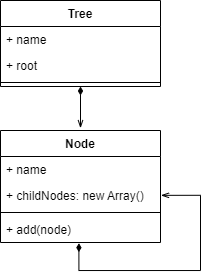

The diagram above was exported from draw.io. Its source (the exported page's mxGraphModel, read from the mxfile embedded in the PNG):
<mxGraphModel dx="1422" dy="481" grid="1" gridSize="10" guides="1" tooltips="1" connect="1" arrows="1" fold="1" page="1" pageScale="1" pageWidth="827" pageHeight="1169" math="0" shadow="0">
  <root>
    <mxCell id="0" />
    <mxCell id="1" parent="0" />
    <mxCell id="LMDiYHQQLORvUrz8DHwN-12" style="edgeStyle=orthogonalEdgeStyle;rounded=0;orthogonalLoop=1;jettySize=auto;html=1;entryX=0.5;entryY=-0.021;entryDx=0;entryDy=0;entryPerimeter=0;startArrow=diamondThin;startFill=1;endArrow=openThin;endFill=0;" edge="1" parent="1" source="LMDiYHQQLORvUrz8DHwN-1" target="LMDiYHQQLORvUrz8DHwN-6">
      <mxGeometry relative="1" as="geometry" />
    </mxCell>
    <mxCell id="LMDiYHQQLORvUrz8DHwN-1" value="Tree" style="swimlane;fontStyle=1;align=center;verticalAlign=top;childLayout=stackLayout;horizontal=1;startSize=26;horizontalStack=0;resizeParent=1;resizeParentMax=0;resizeLast=0;collapsible=1;marginBottom=0;" vertex="1" parent="1">
      <mxGeometry x="310" y="70" width="160" height="86" as="geometry" />
    </mxCell>
    <mxCell id="LMDiYHQQLORvUrz8DHwN-5" value="+ name" style="text;strokeColor=none;fillColor=none;align=left;verticalAlign=top;spacingLeft=4;spacingRight=4;overflow=hidden;rotatable=0;points=[[0,0.5],[1,0.5]];portConstraint=eastwest;" vertex="1" parent="LMDiYHQQLORvUrz8DHwN-1">
      <mxGeometry y="26" width="160" height="26" as="geometry" />
    </mxCell>
    <mxCell id="LMDiYHQQLORvUrz8DHwN-2" value="+ root" style="text;strokeColor=none;fillColor=none;align=left;verticalAlign=top;spacingLeft=4;spacingRight=4;overflow=hidden;rotatable=0;points=[[0,0.5],[1,0.5]];portConstraint=eastwest;" vertex="1" parent="LMDiYHQQLORvUrz8DHwN-1">
      <mxGeometry y="52" width="160" height="26" as="geometry" />
    </mxCell>
    <mxCell id="LMDiYHQQLORvUrz8DHwN-3" value="" style="line;strokeWidth=1;fillColor=none;align=left;verticalAlign=middle;spacingTop=-1;spacingLeft=3;spacingRight=3;rotatable=0;labelPosition=right;points=[];portConstraint=eastwest;strokeColor=inherit;" vertex="1" parent="LMDiYHQQLORvUrz8DHwN-1">
      <mxGeometry y="78" width="160" height="8" as="geometry" />
    </mxCell>
    <mxCell id="LMDiYHQQLORvUrz8DHwN-6" value="Node" style="swimlane;fontStyle=1;align=center;verticalAlign=top;childLayout=stackLayout;horizontal=1;startSize=26;horizontalStack=0;resizeParent=1;resizeParentMax=0;resizeLast=0;collapsible=1;marginBottom=0;" vertex="1" parent="1">
      <mxGeometry x="310" y="200" width="160" height="112" as="geometry" />
    </mxCell>
    <mxCell id="LMDiYHQQLORvUrz8DHwN-7" value="+ name" style="text;strokeColor=none;fillColor=none;align=left;verticalAlign=top;spacingLeft=4;spacingRight=4;overflow=hidden;rotatable=0;points=[[0,0.5],[1,0.5]];portConstraint=eastwest;" vertex="1" parent="LMDiYHQQLORvUrz8DHwN-6">
      <mxGeometry y="26" width="160" height="26" as="geometry" />
    </mxCell>
    <mxCell id="LMDiYHQQLORvUrz8DHwN-8" value="+ childNodes: new Array()" style="text;strokeColor=none;fillColor=none;align=left;verticalAlign=top;spacingLeft=4;spacingRight=4;overflow=hidden;rotatable=0;points=[[0,0.5],[1,0.5]];portConstraint=eastwest;" vertex="1" parent="LMDiYHQQLORvUrz8DHwN-6">
      <mxGeometry y="52" width="160" height="26" as="geometry" />
    </mxCell>
    <mxCell id="LMDiYHQQLORvUrz8DHwN-9" value="" style="line;strokeWidth=1;fillColor=none;align=left;verticalAlign=middle;spacingTop=-1;spacingLeft=3;spacingRight=3;rotatable=0;labelPosition=right;points=[];portConstraint=eastwest;strokeColor=inherit;" vertex="1" parent="LMDiYHQQLORvUrz8DHwN-6">
      <mxGeometry y="78" width="160" height="8" as="geometry" />
    </mxCell>
    <mxCell id="LMDiYHQQLORvUrz8DHwN-10" value="+ add(node)" style="text;strokeColor=none;fillColor=none;align=left;verticalAlign=top;spacingLeft=4;spacingRight=4;overflow=hidden;rotatable=0;points=[[0,0.5],[1,0.5]];portConstraint=eastwest;" vertex="1" parent="LMDiYHQQLORvUrz8DHwN-6">
      <mxGeometry y="86" width="160" height="26" as="geometry" />
    </mxCell>
    <mxCell id="LMDiYHQQLORvUrz8DHwN-27" style="edgeStyle=orthogonalEdgeStyle;rounded=0;orthogonalLoop=1;jettySize=auto;html=1;startArrow=diamondThin;startFill=1;endArrow=openThin;endFill=0;exitX=0.49;exitY=1.026;exitDx=0;exitDy=0;exitPerimeter=0;entryX=1.003;entryY=0.494;entryDx=0;entryDy=0;entryPerimeter=0;" edge="1" parent="LMDiYHQQLORvUrz8DHwN-6" source="LMDiYHQQLORvUrz8DHwN-10" target="LMDiYHQQLORvUrz8DHwN-8">
      <mxGeometry relative="1" as="geometry">
        <mxPoint x="280" y="130" as="targetPoint" />
        <Array as="points">
          <mxPoint x="78" y="140" />
          <mxPoint x="200" y="140" />
          <mxPoint x="200" y="65" />
        </Array>
      </mxGeometry>
    </mxCell>
  </root>
</mxGraphModel>